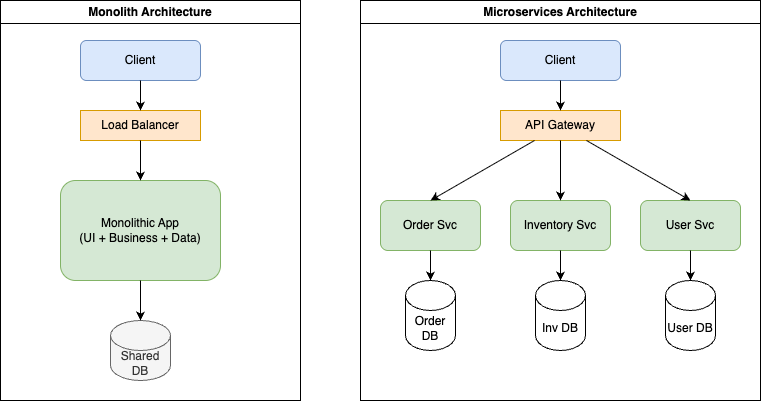

The diagram above was exported from draw.io. Its source (the exported page's mxGraphModel, read from the mxfile embedded in the PNG):
<mxGraphModel dx="678" dy="612" grid="1" gridSize="10" guides="1" tooltips="1" connect="1" arrows="1" fold="1" page="1" pageScale="1" pageWidth="827" pageHeight="1169" math="0" shadow="0">
  <root>
    <mxCell id="0" />
    <mxCell id="1" parent="0" />
    <mxCell id="group_mono" value="Monolith Architecture" style="swimlane;whiteSpace=wrap;html=1;startSize=23;" parent="1" vertex="1">
      <mxGeometry x="40" y="40" width="300" height="400" as="geometry" />
    </mxCell>
    <mxCell id="client_m" value="Client" style="rounded=1;whiteSpace=wrap;html=1;fillColor=#dae8fc;strokeColor=#6c8ebf;" parent="group_mono" vertex="1">
      <mxGeometry x="80" y="40" width="120" height="40" as="geometry" />
    </mxCell>
    <mxCell id="lb_m" value="Load Balancer" style="rounded=0;whiteSpace=wrap;html=1;fillColor=#ffe6cc;strokeColor=#d79b00;" parent="group_mono" vertex="1">
      <mxGeometry x="80" y="110" width="120" height="30" as="geometry" />
    </mxCell>
    <mxCell id="mono_app" value="Monolithic App&#10;(UI + Business + Data)" style="rounded=1;whiteSpace=wrap;html=1;fillColor=#d5e8d4;strokeColor=#82b366;" parent="group_mono" vertex="1">
      <mxGeometry x="60" y="180" width="160" height="100" as="geometry" />
    </mxCell>
    <mxCell id="db_mono" value="Shared DB" style="shape=cylinder3;whiteSpace=wrap;html=1;boundedLbl=1;backgroundOutline=1;size=15;fillColor=#f5f5f5;fontColor=#333333;strokeColor=#666666;" parent="group_mono" vertex="1">
      <mxGeometry x="110" y="320" width="60" height="60" as="geometry" />
    </mxCell>
    <mxCell id="e_m1" value="" style="endArrow=classic;html=1;exitX=0.5;exitY=1;exitDx=0;exitDy=0;entryX=0.5;entryY=0;entryDx=0;entryDy=0;" parent="group_mono" source="client_m" target="lb_m" edge="1">
      <mxGeometry width="50" height="50" relative="1" as="geometry" />
    </mxCell>
    <mxCell id="e_m2" value="" style="endArrow=classic;html=1;exitX=0.5;exitY=1;exitDx=0;exitDy=0;entryX=0.5;entryY=0;entryDx=0;entryDy=0;" parent="group_mono" source="lb_m" target="mono_app" edge="1">
      <mxGeometry width="50" height="50" relative="1" as="geometry" />
    </mxCell>
    <mxCell id="e_m3" value="" style="endArrow=classic;html=1;exitX=0.5;exitY=1;exitDx=0;exitDy=0;entryX=0.5;entryY=0;entryDx=0;entryDy=0;" parent="group_mono" source="mono_app" target="db_mono" edge="1">
      <mxGeometry width="50" height="50" relative="1" as="geometry" />
    </mxCell>
    <mxCell id="group_micro" value="Microservices Architecture" style="swimlane;whiteSpace=wrap;html=1;startSize=23;" parent="1" vertex="1">
      <mxGeometry x="400" y="40" width="400" height="400" as="geometry" />
    </mxCell>
    <mxCell id="client_s" value="Client" style="rounded=1;whiteSpace=wrap;html=1;fillColor=#dae8fc;strokeColor=#6c8ebf;" parent="group_micro" vertex="1">
      <mxGeometry x="140" y="40" width="120" height="40" as="geometry" />
    </mxCell>
    <mxCell id="gw" value="API Gateway" style="rounded=0;whiteSpace=wrap;html=1;fillColor=#ffe6cc;strokeColor=#d79b00;" parent="group_micro" vertex="1">
      <mxGeometry x="140" y="110" width="120" height="30" as="geometry" />
    </mxCell>
    <mxCell id="svc_a" value="Order Svc" style="rounded=1;whiteSpace=wrap;html=1;fillColor=#d5e8d4;strokeColor=#82b366;" parent="group_micro" vertex="1">
      <mxGeometry x="20" y="200" width="100" height="50" as="geometry" />
    </mxCell>
    <mxCell id="db_a" value="Order DB" style="shape=cylinder3;whiteSpace=wrap;html=1;boundedLbl=1;backgroundOutline=1;size=15;" parent="group_micro" vertex="1">
      <mxGeometry x="45" y="280" width="50" height="70" as="geometry" />
    </mxCell>
    <mxCell id="svc_b" value="Inventory Svc" style="rounded=1;whiteSpace=wrap;html=1;fillColor=#d5e8d4;strokeColor=#82b366;" parent="group_micro" vertex="1">
      <mxGeometry x="150" y="200" width="100" height="50" as="geometry" />
    </mxCell>
    <mxCell id="db_b" value="Inv DB" style="shape=cylinder3;whiteSpace=wrap;html=1;boundedLbl=1;backgroundOutline=1;size=15;" parent="group_micro" vertex="1">
      <mxGeometry x="175" y="280" width="50" height="70" as="geometry" />
    </mxCell>
    <mxCell id="svc_c" value="User Svc" style="rounded=1;whiteSpace=wrap;html=1;fillColor=#d5e8d4;strokeColor=#82b366;" parent="group_micro" vertex="1">
      <mxGeometry x="280" y="200" width="100" height="50" as="geometry" />
    </mxCell>
    <mxCell id="db_c" value="User DB" style="shape=cylinder3;whiteSpace=wrap;html=1;boundedLbl=1;backgroundOutline=1;size=15;" parent="group_micro" vertex="1">
      <mxGeometry x="305" y="280" width="50" height="70" as="geometry" />
    </mxCell>
    <mxCell id="e_s1" value="" style="endArrow=classic;html=1;exitX=0.5;exitY=1;exitDx=0;exitDy=0;entryX=0.5;entryY=0;entryDx=0;entryDy=0;" parent="group_micro" source="client_s" target="gw" edge="1">
      <mxGeometry relative="1" as="geometry" />
    </mxCell>
    <mxCell id="e_s2" value="" style="endArrow=classic;html=1;entryX=0.5;entryY=0;entryDx=0;entryDy=0;" parent="group_micro" source="gw" target="svc_a" edge="1">
      <mxGeometry relative="1" as="geometry" />
    </mxCell>
    <mxCell id="e_s3" value="" style="endArrow=classic;html=1;entryX=0.5;entryY=0;entryDx=0;entryDy=0;" parent="group_micro" source="gw" target="svc_b" edge="1">
      <mxGeometry relative="1" as="geometry" />
    </mxCell>
    <mxCell id="e_s4" value="" style="endArrow=classic;html=1;entryX=0.5;entryY=0;entryDx=0;entryDy=0;" parent="group_micro" source="gw" target="svc_c" edge="1">
      <mxGeometry relative="1" as="geometry" />
    </mxCell>
    <mxCell id="e_s5" value="" style="endArrow=classic;html=1;" parent="group_micro" source="svc_a" target="db_a" edge="1">
      <mxGeometry relative="1" as="geometry" />
    </mxCell>
    <mxCell id="e_s6" value="" style="endArrow=classic;html=1;" parent="group_micro" source="svc_b" target="db_b" edge="1">
      <mxGeometry relative="1" as="geometry" />
    </mxCell>
    <mxCell id="e_s7" value="" style="endArrow=classic;html=1;" parent="group_micro" source="svc_c" target="db_c" edge="1">
      <mxGeometry relative="1" as="geometry" />
    </mxCell>
  </root>
</mxGraphModel>